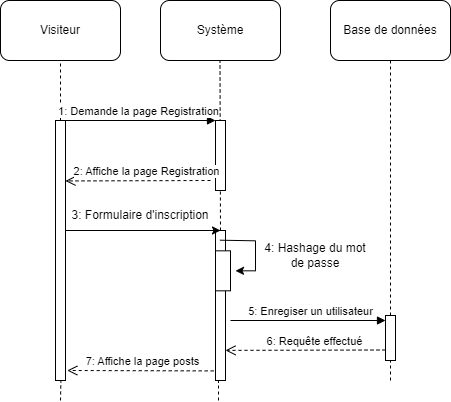

The diagram above was exported from draw.io. Its source (the exported page's mxGraphModel, read from the mxfile embedded in the PNG):
<mxGraphModel dx="1434" dy="1925" grid="1" gridSize="10" guides="1" tooltips="1" connect="1" arrows="1" fold="1" page="1" pageScale="1" pageWidth="827" pageHeight="1169" math="0" shadow="0">
  <root>
    <mxCell id="0" />
    <mxCell id="1" parent="0" />
    <mxCell id="StpfDAAeQn7O_3Bzpwdt-1" value="Visiteur" style="rounded=1;whiteSpace=wrap;html=1;" parent="1" vertex="1">
      <mxGeometry x="10" y="-870" width="120" height="60" as="geometry" />
    </mxCell>
    <mxCell id="StpfDAAeQn7O_3Bzpwdt-2" value="Système" style="rounded=1;whiteSpace=wrap;html=1;" parent="1" vertex="1">
      <mxGeometry x="170" y="-870" width="120" height="60" as="geometry" />
    </mxCell>
    <mxCell id="StpfDAAeQn7O_3Bzpwdt-3" value="" style="endArrow=none;dashed=1;html=1;rounded=0;entryX=0.5;entryY=1;entryDx=0;entryDy=0;" parent="1" target="StpfDAAeQn7O_3Bzpwdt-1" edge="1">
      <mxGeometry width="50" height="50" relative="1" as="geometry">
        <mxPoint x="70" y="-750" as="sourcePoint" />
        <mxPoint x="450" y="-540" as="targetPoint" />
      </mxGeometry>
    </mxCell>
    <mxCell id="StpfDAAeQn7O_3Bzpwdt-4" value="" style="endArrow=none;dashed=1;html=1;rounded=0;entryX=0.5;entryY=1;entryDx=0;entryDy=0;exitX=1;exitY=1;exitDx=0;exitDy=0;" parent="1" source="StpfDAAeQn7O_3Bzpwdt-15" edge="1">
      <mxGeometry width="50" height="50" relative="1" as="geometry">
        <mxPoint x="229.5" y="-750" as="sourcePoint" />
        <mxPoint x="229.5" y="-810" as="targetPoint" />
      </mxGeometry>
    </mxCell>
    <mxCell id="StpfDAAeQn7O_3Bzpwdt-5" value="" style="html=1;points=[];perimeter=orthogonalPerimeter;" parent="1" vertex="1">
      <mxGeometry x="65" y="-750" width="10" height="260" as="geometry" />
    </mxCell>
    <mxCell id="StpfDAAeQn7O_3Bzpwdt-6" value="" style="html=1;points=[];perimeter=orthogonalPerimeter;" parent="1" vertex="1">
      <mxGeometry x="225" y="-750" width="10" height="70" as="geometry" />
    </mxCell>
    <mxCell id="StpfDAAeQn7O_3Bzpwdt-7" value="1: Demande la page Registration" style="html=1;verticalAlign=bottom;endArrow=block;entryX=0;entryY=0;rounded=0;exitX=0.5;exitY=0;exitDx=0;exitDy=0;exitPerimeter=0;" parent="1" source="StpfDAAeQn7O_3Bzpwdt-5" target="StpfDAAeQn7O_3Bzpwdt-6" edge="1">
      <mxGeometry x="0.0065" relative="1" as="geometry">
        <mxPoint x="160" y="-750" as="sourcePoint" />
        <mxPoint as="offset" />
      </mxGeometry>
    </mxCell>
    <mxCell id="StpfDAAeQn7O_3Bzpwdt-8" value="" style="html=1;points=[];perimeter=orthogonalPerimeter;" parent="1" vertex="1">
      <mxGeometry x="225" y="-640" width="10" height="70" as="geometry" />
    </mxCell>
    <mxCell id="StpfDAAeQn7O_3Bzpwdt-9" value="" style="html=1;points=[];perimeter=orthogonalPerimeter;" parent="1" vertex="1">
      <mxGeometry x="225" y="-640" width="10" height="150" as="geometry" />
    </mxCell>
    <mxCell id="StpfDAAeQn7O_3Bzpwdt-10" value="Base de données" style="rounded=1;whiteSpace=wrap;html=1;" parent="1" vertex="1">
      <mxGeometry x="340" y="-870" width="120" height="60" as="geometry" />
    </mxCell>
    <mxCell id="StpfDAAeQn7O_3Bzpwdt-11" value="" style="endArrow=none;dashed=1;html=1;rounded=0;entryX=0.5;entryY=1;entryDx=0;entryDy=0;startArrow=none;" parent="1" source="StpfDAAeQn7O_3Bzpwdt-24" target="StpfDAAeQn7O_3Bzpwdt-10" edge="1">
      <mxGeometry width="50" height="50" relative="1" as="geometry">
        <mxPoint x="400" y="-460" as="sourcePoint" />
        <mxPoint x="780" y="-540" as="targetPoint" />
      </mxGeometry>
    </mxCell>
    <mxCell id="StpfDAAeQn7O_3Bzpwdt-13" value="2: Affiche la page Registration" style="html=1;verticalAlign=bottom;endArrow=open;dashed=1;endSize=8;rounded=0;entryX=1.04;entryY=0.345;entryDx=0;entryDy=0;entryPerimeter=0;" parent="1" edge="1">
      <mxGeometry x="-0.1111" relative="1" as="geometry">
        <mxPoint x="75" y="-689.55" as="targetPoint" />
        <mxPoint as="offset" />
        <mxPoint x="220" y="-690" as="sourcePoint" />
      </mxGeometry>
    </mxCell>
    <mxCell id="StpfDAAeQn7O_3Bzpwdt-14" value="" style="endArrow=classic;html=1;rounded=0;entryX=1;entryY=1;entryDx=0;entryDy=0;" parent="1" target="StpfDAAeQn7O_3Bzpwdt-15" edge="1">
      <mxGeometry width="50" height="50" relative="1" as="geometry">
        <mxPoint x="75" y="-640" as="sourcePoint" />
        <mxPoint x="221.79999999999995" y="-639.3" as="targetPoint" />
      </mxGeometry>
    </mxCell>
    <mxCell id="StpfDAAeQn7O_3Bzpwdt-15" value="3: Formulaire d'inscription" style="text;html=1;strokeColor=none;fillColor=none;align=center;verticalAlign=middle;whiteSpace=wrap;rounded=0;" parent="1" vertex="1">
      <mxGeometry x="70" y="-670" width="160" height="30" as="geometry" />
    </mxCell>
    <mxCell id="StpfDAAeQn7O_3Bzpwdt-17" value="5: Enregiser un utilisateur" style="html=1;verticalAlign=bottom;endArrow=block;entryX=0;entryY=0;rounded=0;exitX=0.5;exitY=0;exitDx=0;exitDy=0;exitPerimeter=0;" parent="1" edge="1">
      <mxGeometry x="0.0323" relative="1" as="geometry">
        <mxPoint x="240" y="-550" as="sourcePoint" />
        <mxPoint as="offset" />
        <mxPoint x="395" y="-550" as="targetPoint" />
      </mxGeometry>
    </mxCell>
    <mxCell id="StpfDAAeQn7O_3Bzpwdt-18" value="7: Affiche la page posts" style="html=1;verticalAlign=bottom;endArrow=open;dashed=1;endSize=8;rounded=0;exitX=-0.24;exitY=1.127;exitDx=0;exitDy=0;exitPerimeter=0;" parent="1" edge="1">
      <mxGeometry x="-0.0278" relative="1" as="geometry">
        <mxPoint x="76.8" y="-500" as="targetPoint" />
        <mxPoint as="offset" />
        <mxPoint x="223.2000000000001" y="-499.60000000000014" as="sourcePoint" />
      </mxGeometry>
    </mxCell>
    <mxCell id="StpfDAAeQn7O_3Bzpwdt-19" value="" style="endArrow=none;dashed=1;html=1;rounded=0;entryX=0.54;entryY=1;entryDx=0;entryDy=0;entryPerimeter=0;" parent="1" target="StpfDAAeQn7O_3Bzpwdt-5" edge="1">
      <mxGeometry width="50" height="50" relative="1" as="geometry">
        <mxPoint x="70" y="-470" as="sourcePoint" />
        <mxPoint x="250" y="-280" as="targetPoint" />
        <Array as="points" />
      </mxGeometry>
    </mxCell>
    <mxCell id="StpfDAAeQn7O_3Bzpwdt-20" value="" style="endArrow=none;dashed=1;html=1;rounded=0;entryX=0.3;entryY=1.007;entryDx=0;entryDy=0;entryPerimeter=0;" parent="1" target="StpfDAAeQn7O_3Bzpwdt-9" edge="1">
      <mxGeometry width="50" height="50" relative="1" as="geometry">
        <mxPoint x="228" y="-470" as="sourcePoint" />
        <mxPoint x="80.40000000000009" y="-280" as="targetPoint" />
        <Array as="points" />
      </mxGeometry>
    </mxCell>
    <mxCell id="StpfDAAeQn7O_3Bzpwdt-23" value="" style="endArrow=none;dashed=1;html=1;rounded=0;entryX=0.5;entryY=1;entryDx=0;entryDy=0;" parent="1" target="StpfDAAeQn7O_3Bzpwdt-24" edge="1">
      <mxGeometry width="50" height="50" relative="1" as="geometry">
        <mxPoint x="400" y="-490" as="sourcePoint" />
        <mxPoint x="400" y="-810" as="targetPoint" />
      </mxGeometry>
    </mxCell>
    <mxCell id="StpfDAAeQn7O_3Bzpwdt-24" value="" style="html=1;points=[];perimeter=orthogonalPerimeter;" parent="1" vertex="1">
      <mxGeometry x="395" y="-555" width="10" height="45" as="geometry" />
    </mxCell>
    <mxCell id="StpfDAAeQn7O_3Bzpwdt-25" value="6: Requête effectué" style="html=1;verticalAlign=bottom;endArrow=open;dashed=1;endSize=8;rounded=0;entryX=1.04;entryY=0.345;entryDx=0;entryDy=0;entryPerimeter=0;exitX=0.5;exitY=0.643;exitDx=0;exitDy=0;exitPerimeter=0;" parent="1" edge="1">
      <mxGeometry x="-0.1111" relative="1" as="geometry">
        <mxPoint x="235" y="-520.1099999999999" as="targetPoint" />
        <mxPoint as="offset" />
        <mxPoint x="395" y="-520.5" as="sourcePoint" />
      </mxGeometry>
    </mxCell>
    <mxCell id="StpfDAAeQn7O_3Bzpwdt-29" value="" style="html=1;points=[];perimeter=orthogonalPerimeter;" parent="1" vertex="1">
      <mxGeometry x="225" y="-619.6800000000001" width="15" height="40" as="geometry" />
    </mxCell>
    <mxCell id="StpfDAAeQn7O_3Bzpwdt-30" value="" style="endArrow=classic;html=1;rounded=0;exitX=0.94;exitY=0.242;exitDx=0;exitDy=0;exitPerimeter=0;" parent="1" edge="1">
      <mxGeometry width="50" height="50" relative="1" as="geometry">
        <mxPoint x="229.4000000000001" y="-630.3200000000002" as="sourcePoint" />
        <mxPoint x="245" y="-599.6800000000001" as="targetPoint" />
        <Array as="points">
          <mxPoint x="265" y="-629.6800000000001" />
          <mxPoint x="265" y="-599.6800000000001" />
        </Array>
      </mxGeometry>
    </mxCell>
    <mxCell id="StpfDAAeQn7O_3Bzpwdt-31" value="4: Hashage du mot de passe" style="text;html=1;strokeColor=none;fillColor=none;align=center;verticalAlign=middle;whiteSpace=wrap;rounded=0;" parent="1" vertex="1">
      <mxGeometry x="265" y="-630" width="120" height="30" as="geometry" />
    </mxCell>
  </root>
</mxGraphModel>